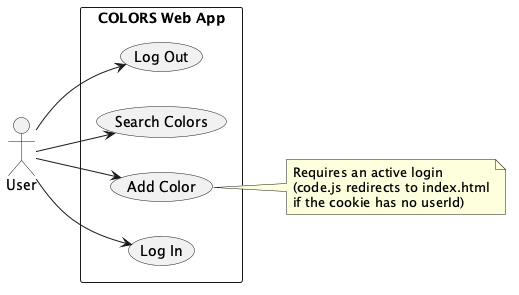

The diagram above was rendered by PlantUML. Its source (embedded in the PNG):
@startuml
left to right direction
actor User

rectangle "COLORS Web App" {
  usecase "Log In" as Login
  usecase "Add Color" as Add
  usecase "Search Colors" as Search
  usecase "Log Out" as Logout
}

User --> Login
User --> Add
User --> Search
User --> Logout

note right of Add
  Requires an active login
  (code.js redirects to index.html
  if the cookie has no userId)
end note
@enduml